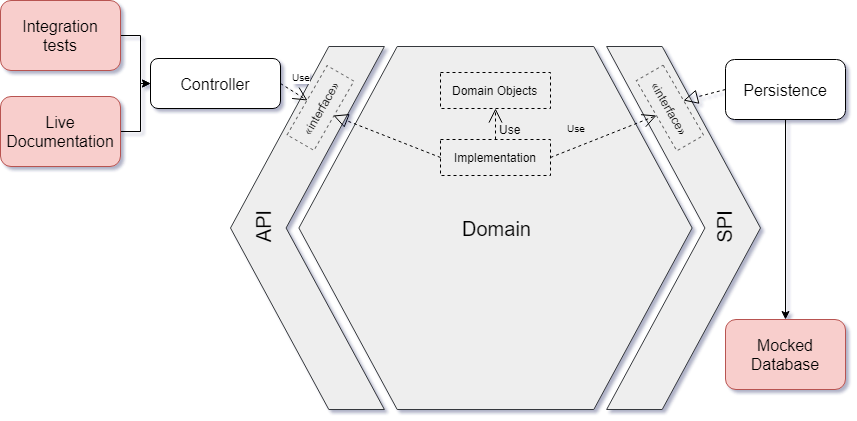

The diagram above was exported from draw.io. Its source (the exported page's mxGraphModel, read from the mxfile embedded in the PNG):
<mxGraphModel dx="1243" dy="306" grid="1" gridSize="10" guides="1" tooltips="1" connect="1" arrows="1" fold="1" page="1" pageScale="1" pageWidth="233" pageHeight="233" math="0" shadow="0">
  <root>
    <mxCell id="0" />
    <mxCell id="1" parent="0" />
    <mxCell id="2" value="" style="group;comic=0;fontFamily=Helvetica;" vertex="1" connectable="0" parent="1">
      <mxGeometry x="130" y="337" width="530.0066483148225" height="363" as="geometry" />
    </mxCell>
    <mxCell id="3" value="" style="group;comic=0;fontFamily=Helvetica;" vertex="1" connectable="0" parent="2">
      <mxGeometry width="530.0066483148225" height="363" as="geometry" />
    </mxCell>
    <mxCell id="4" value="" style="shape=step;whiteSpace=wrap;html=1;size=0.6388888888888888;comic=0;fontFamily=Helvetica;fillColor=#eeeeee;strokeColor=#36393d;" vertex="1" parent="3">
      <mxGeometry x="376.1290322580645" width="153.87096774193546" height="362.99999999999994" as="geometry" />
    </mxCell>
    <mxCell id="5" value="" style="shape=step;whiteSpace=wrap;html=1;size=0.6388888888888888;rotation=180;comic=0;fontFamily=Helvetica;fillColor=#eeeeee;strokeColor=#36393d;" vertex="1" parent="3">
      <mxGeometry width="153.87096774193546" height="362.99999999999994" as="geometry" />
    </mxCell>
    <mxCell id="6" value="&lt;font style=&quot;font-size: 20px&quot;&gt;Domain&lt;/font&gt;" style="shape=hexagon;perimeter=hexagonPerimeter;whiteSpace=wrap;html=1;fillColor=#eeeeee;strokeColor=#36393d;fontFamily=Helvetica;comic=0;" vertex="1" parent="3">
      <mxGeometry x="68.38709677419352" width="393.22580645161287" height="362.99999999999994" as="geometry" />
    </mxCell>
    <mxCell id="7" value="&lt;font style=&quot;font-size: 20px&quot;&gt;API&lt;/font&gt;" style="text;html=1;strokeColor=none;fillColor=none;align=center;verticalAlign=middle;whiteSpace=wrap;rotation=-90;fontFamily=Helvetica;comic=0;" vertex="1" parent="3">
      <mxGeometry x="-0.27111111111111086" y="166.63248041775452" width="65.73827160493826" height="29.115822454308084" as="geometry" />
    </mxCell>
    <mxCell id="8" value="&lt;font style=&quot;font-size: 20px&quot;&gt;SPI&lt;/font&gt;" style="text;html=1;resizable=0;points=[];autosize=1;align=center;verticalAlign=middle;spacingTop=-4;rotation=-90;fontSize=24;fontFamily=Helvetica;comic=0;" vertex="1" parent="3">
      <mxGeometry x="470.00664831482254" y="165.52228473010814" width="50" height="30" as="geometry" />
    </mxCell>
    <mxCell id="9" value="Implementation" style="html=1;rounded=0;shadow=0;glass=0;comic=0;strokeColor=#000000;fillColor=none;gradientColor=none;fontFamily=Helvetica;fontSize=12;dashed=1;" vertex="1" parent="3">
      <mxGeometry x="210" y="93" width="110" height="36" as="geometry" />
    </mxCell>
    <mxCell id="10" value="&lt;font style=&quot;font-size: 12px&quot;&gt;Domain Objects&lt;/font&gt;" style="html=1;rounded=0;shadow=0;glass=0;comic=0;strokeColor=#000000;fillColor=none;gradientColor=none;fontFamily=Helvetica;fontSize=12;dashed=1;" vertex="1" parent="3">
      <mxGeometry x="210" y="26" width="110" height="36" as="geometry" />
    </mxCell>
    <mxCell id="11" value="Use" style="endArrow=open;endSize=12;dashed=1;html=1;labelBackgroundColor=none;fontFamily=Helvetica;fontSize=12;entryX=0.5;entryY=1;exitX=0.5;exitY=0;comic=0;" edge="1" parent="3" source="9" target="10">
      <mxGeometry x="-0.3583" y="-15" width="160" relative="1" as="geometry">
        <mxPoint x="-60" y="383" as="sourcePoint" />
        <mxPoint x="100" y="383" as="targetPoint" />
        <mxPoint as="offset" />
      </mxGeometry>
    </mxCell>
    <mxCell id="12" value="&lt;font style=&quot;font-size: 12px;&quot;&gt;«interface»&lt;/font&gt;&lt;br&gt;" style="html=1;comic=0;rotation=-60;fillColor=none;strokeColor=#666666;fontFamily=Helvetica;dashed=1;verticalAlign=middle;fontSize=12;" vertex="1" parent="2">
      <mxGeometry x="50" y="46" width="80" height="31" as="geometry" />
    </mxCell>
    <mxCell id="13" value="&lt;font style=&quot;font-size: 12px;&quot;&gt;«interface»&lt;/font&gt;&lt;br&gt;" style="html=1;comic=0;rotation=60;fillColor=none;strokeColor=#666666;fontFamily=Helvetica;dashed=1;verticalAlign=middle;fontSize=12;" vertex="1" parent="2">
      <mxGeometry x="399" y="46" width="81" height="31" as="geometry" />
    </mxCell>
    <mxCell id="14" value="" style="endArrow=block;dashed=1;endFill=0;endSize=12;html=1;fontFamily=Helvetica;fontSize=10;entryX=0.5;entryY=1;exitX=0;exitY=0.5;comic=0;" edge="1" parent="2" source="9" target="12">
      <mxGeometry width="160" relative="1" as="geometry">
        <mxPoint x="-66.76949181886015" y="689.4527570207572" as="sourcePoint" />
        <mxPoint x="70.76004066220501" y="689.4527570207572" as="targetPoint" />
        <Array as="points" />
      </mxGeometry>
    </mxCell>
    <mxCell id="15" style="edgeStyle=orthogonalEdgeStyle;rounded=0;comic=0;html=1;exitX=0.5;exitY=0;entryX=0.5;entryY=0;labelBackgroundColor=none;jettySize=auto;orthogonalLoop=1;fontFamily=Helvetica;fontSize=20;" edge="1" parent="2" source="12" target="12">
      <mxGeometry relative="1" as="geometry" />
    </mxCell>
    <mxCell id="16" value="&lt;font style=&quot;font-size: 10px&quot;&gt;Use&lt;/font&gt;" style="endArrow=open;endSize=12;dashed=1;html=1;fontFamily=Helvetica;fontSize=18;exitX=1;exitY=0.5;entryX=0.5;entryY=1;labelBackgroundColor=none;comic=0;" edge="1" parent="2" source="9" target="13">
      <mxGeometry x="-0.38" y="19" width="160" relative="1" as="geometry">
        <mxPoint x="-58.17389603879358" y="659.168696784697" as="sourcePoint" />
        <mxPoint x="79.35563644227162" y="659.168696784697" as="targetPoint" />
        <Array as="points" />
        <mxPoint as="offset" />
      </mxGeometry>
    </mxCell>
    <mxCell id="17" style="edgeStyle=orthogonalEdgeStyle;rounded=0;comic=0;html=1;exitX=1;exitY=0.5;entryX=0;entryY=0.5;labelBackgroundColor=none;jettySize=auto;orthogonalLoop=1;fontFamily=Helvetica;fontSize=12;" edge="1" source="18" target="20" parent="1">
      <mxGeometry relative="1" as="geometry" />
    </mxCell>
    <mxCell id="18" value="&lt;font style=&quot;font-size: 16px&quot;&gt;Integration&lt;br&gt;tests&lt;/font&gt;" style="rounded=1;whiteSpace=wrap;html=1;shadow=0;glass=0;comic=0;strokeColor=#b85450;fillColor=#f8cecc;fontFamily=Helvetica;fontSize=10;" vertex="1" parent="1">
      <mxGeometry x="-100" y="291" width="120" height="70" as="geometry" />
    </mxCell>
    <mxCell id="19" value="Use" style="endArrow=open;endSize=12;dashed=1;html=1;fontFamily=Helvetica;fontSize=10;entryX=0.5;entryY=0;comic=0;exitX=1;exitY=0.5;" edge="1" source="20" target="12" parent="1">
      <mxGeometry x="-0.0808" y="16" width="160" relative="1" as="geometry">
        <mxPoint x="130" y="350" as="sourcePoint" />
        <mxPoint x="31.09619330634347" y="311.9912533333335" as="targetPoint" />
        <mxPoint as="offset" />
      </mxGeometry>
    </mxCell>
    <mxCell id="20" value="&lt;span style=&quot;font-size: 16px&quot;&gt;Controller&lt;/span&gt;" style="rounded=1;whiteSpace=wrap;html=1;shadow=0;glass=0;comic=0;strokeColor=#000000;fillColor=#ffffff;fontFamily=Helvetica;fontSize=10;" vertex="1" parent="1">
      <mxGeometry x="50" y="349" width="130" height="50" as="geometry" />
    </mxCell>
    <mxCell id="21" style="edgeStyle=orthogonalEdgeStyle;rounded=0;comic=0;html=1;exitX=1;exitY=0.5;entryX=0;entryY=0.5;labelBackgroundColor=none;jettySize=auto;orthogonalLoop=1;fontFamily=Helvetica;fontSize=12;" edge="1" source="22" target="20" parent="1">
      <mxGeometry relative="1" as="geometry" />
    </mxCell>
    <mxCell id="22" value="&lt;span style=&quot;font-size: 16px&quot;&gt;Live Documentation&lt;/span&gt;" style="rounded=1;whiteSpace=wrap;html=1;shadow=0;glass=0;comic=0;strokeColor=#b85450;fillColor=#f8cecc;fontFamily=Helvetica;fontSize=10;" vertex="1" parent="1">
      <mxGeometry x="-100" y="387" width="120" height="70" as="geometry" />
    </mxCell>
    <mxCell id="23" value="&lt;font style=&quot;font-size: 16px&quot;&gt;Persistence&lt;/font&gt;" style="rounded=1;whiteSpace=wrap;html=1;shadow=0;glass=0;comic=0;strokeColor=#000000;fillColor=#ffffff;fontFamily=Helvetica;fontSize=12;align=center;" vertex="1" parent="1">
      <mxGeometry x="625" y="350" width="120" height="60" as="geometry" />
    </mxCell>
    <mxCell id="24" value="" style="endArrow=block;dashed=1;endFill=0;endSize=12;html=1;labelBackgroundColor=none;fontFamily=Helvetica;fontSize=12;exitX=0;exitY=0.5;entryX=0.5;entryY=0;comic=0;" edge="1" source="23" target="13" parent="1">
      <mxGeometry width="160" relative="1" as="geometry">
        <mxPoint x="-190" y="720" as="sourcePoint" />
        <mxPoint x="-30" y="720" as="targetPoint" />
      </mxGeometry>
    </mxCell>
    <mxCell id="25" value="&lt;span style=&quot;font-size: 16px&quot;&gt;Mocked Database&lt;/span&gt;" style="rounded=1;whiteSpace=wrap;html=1;shadow=0;glass=0;comic=0;strokeColor=#b85450;fillColor=#f8cecc;fontFamily=Helvetica;fontSize=10;" vertex="1" parent="1">
      <mxGeometry x="625" y="610" width="120" height="70" as="geometry" />
    </mxCell>
    <mxCell id="26" style="edgeStyle=orthogonalEdgeStyle;rounded=0;comic=0;html=1;exitX=0.5;exitY=1;entryX=0.5;entryY=0;labelBackgroundColor=none;jettySize=auto;orthogonalLoop=1;fontFamily=Helvetica;fontSize=12;" edge="1" source="23" target="25" parent="1">
      <mxGeometry relative="1" as="geometry" />
    </mxCell>
  </root>
</mxGraphModel>